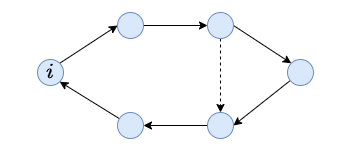

The diagram above was exported from draw.io. Its source (the exported page's mxGraphModel, read from the mxfile embedded in the PNG):
<mxGraphModel dx="813" dy="454" grid="1" gridSize="10" guides="1" tooltips="1" connect="1" arrows="1" fold="1" page="1" pageScale="1" pageWidth="350" pageHeight="150" math="1" shadow="0">
  <root>
    <mxCell id="0" />
    <mxCell id="1" parent="0" />
    <mxCell id="RAyiiQUcbQ70_Xntu-ma-7" style="rounded=0;orthogonalLoop=1;jettySize=auto;html=1;exitX=1;exitY=0;exitDx=0;exitDy=0;entryX=0;entryY=0.5;entryDx=0;entryDy=0;" edge="1" parent="1" source="uJjdqZCV7e5LfMXgwT02-47" target="RAyiiQUcbQ70_Xntu-ma-1">
      <mxGeometry relative="1" as="geometry" />
    </mxCell>
    <mxCell id="uJjdqZCV7e5LfMXgwT02-47" value="`i`" style="ellipse;whiteSpace=wrap;html=1;aspect=fixed;fillColor=#dae8fc;strokeColor=#6c8ebf;fontSize=18;" parent="1" vertex="1">
      <mxGeometry x="37" y="59" width="26" height="26" as="geometry" />
    </mxCell>
    <mxCell id="RAyiiQUcbQ70_Xntu-ma-8" style="edgeStyle=none;rounded=0;orthogonalLoop=1;jettySize=auto;html=1;exitX=1;exitY=0.5;exitDx=0;exitDy=0;entryX=0;entryY=0.5;entryDx=0;entryDy=0;" edge="1" parent="1" source="RAyiiQUcbQ70_Xntu-ma-1" target="RAyiiQUcbQ70_Xntu-ma-2">
      <mxGeometry relative="1" as="geometry" />
    </mxCell>
    <mxCell id="RAyiiQUcbQ70_Xntu-ma-1" value="" style="ellipse;whiteSpace=wrap;html=1;aspect=fixed;fillColor=#dae8fc;strokeColor=#6c8ebf;fontSize=18;" vertex="1" parent="1">
      <mxGeometry x="117" y="12" width="26" height="26" as="geometry" />
    </mxCell>
    <mxCell id="RAyiiQUcbQ70_Xntu-ma-9" style="edgeStyle=none;rounded=0;orthogonalLoop=1;jettySize=auto;html=1;exitX=1;exitY=0.5;exitDx=0;exitDy=0;entryX=0;entryY=0;entryDx=0;entryDy=0;" edge="1" parent="1" source="RAyiiQUcbQ70_Xntu-ma-2" target="RAyiiQUcbQ70_Xntu-ma-4">
      <mxGeometry relative="1" as="geometry" />
    </mxCell>
    <mxCell id="RAyiiQUcbQ70_Xntu-ma-13" style="edgeStyle=none;rounded=0;orthogonalLoop=1;jettySize=auto;html=1;exitX=0.5;exitY=1;exitDx=0;exitDy=0;dashed=1;" edge="1" parent="1" source="RAyiiQUcbQ70_Xntu-ma-2" target="RAyiiQUcbQ70_Xntu-ma-6">
      <mxGeometry relative="1" as="geometry" />
    </mxCell>
    <mxCell id="RAyiiQUcbQ70_Xntu-ma-2" value="" style="ellipse;whiteSpace=wrap;html=1;aspect=fixed;fillColor=#dae8fc;strokeColor=#6c8ebf;fontSize=18;" vertex="1" parent="1">
      <mxGeometry x="207" y="12" width="26" height="26" as="geometry" />
    </mxCell>
    <mxCell id="RAyiiQUcbQ70_Xntu-ma-10" style="edgeStyle=none;rounded=0;orthogonalLoop=1;jettySize=auto;html=1;entryX=1;entryY=0.5;entryDx=0;entryDy=0;" edge="1" parent="1" source="RAyiiQUcbQ70_Xntu-ma-4" target="RAyiiQUcbQ70_Xntu-ma-6">
      <mxGeometry relative="1" as="geometry" />
    </mxCell>
    <mxCell id="RAyiiQUcbQ70_Xntu-ma-4" value="" style="ellipse;whiteSpace=wrap;html=1;aspect=fixed;fillColor=#dae8fc;strokeColor=#6c8ebf;fontSize=18;" vertex="1" parent="1">
      <mxGeometry x="287" y="59" width="26" height="26" as="geometry" />
    </mxCell>
    <mxCell id="RAyiiQUcbQ70_Xntu-ma-12" style="edgeStyle=none;rounded=0;orthogonalLoop=1;jettySize=auto;html=1;entryX=1;entryY=1;entryDx=0;entryDy=0;" edge="1" parent="1" source="RAyiiQUcbQ70_Xntu-ma-5" target="uJjdqZCV7e5LfMXgwT02-47">
      <mxGeometry relative="1" as="geometry" />
    </mxCell>
    <mxCell id="RAyiiQUcbQ70_Xntu-ma-5" value="" style="ellipse;whiteSpace=wrap;html=1;aspect=fixed;fillColor=#dae8fc;strokeColor=#6c8ebf;fontSize=18;" vertex="1" parent="1">
      <mxGeometry x="117" y="112" width="26" height="26" as="geometry" />
    </mxCell>
    <mxCell id="RAyiiQUcbQ70_Xntu-ma-11" style="edgeStyle=none;rounded=0;orthogonalLoop=1;jettySize=auto;html=1;entryX=1;entryY=0.5;entryDx=0;entryDy=0;" edge="1" parent="1" source="RAyiiQUcbQ70_Xntu-ma-6" target="RAyiiQUcbQ70_Xntu-ma-5">
      <mxGeometry relative="1" as="geometry" />
    </mxCell>
    <mxCell id="RAyiiQUcbQ70_Xntu-ma-6" value="" style="ellipse;whiteSpace=wrap;html=1;aspect=fixed;fillColor=#dae8fc;strokeColor=#6c8ebf;fontSize=18;" vertex="1" parent="1">
      <mxGeometry x="207" y="112" width="26" height="26" as="geometry" />
    </mxCell>
  </root>
</mxGraphModel>